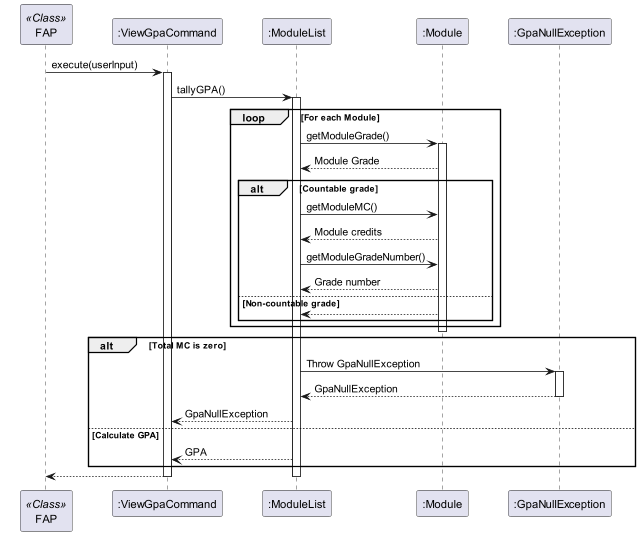

The diagram above was rendered by PlantUML. Its source (embedded in the PNG):
@startuml
skinparam participantPadding 20

participant FAP as User <<Class>>
participant ViewGpaCommand as ":ViewGpaCommand"
participant ModuleList as ":ModuleList"
participant Module as ":Module"
participant GpaNullException as ":GpaNullException"

User -> ViewGpaCommand: execute(userInput)
activate ViewGpaCommand

ViewGpaCommand -> ModuleList: tallyGPA()
activate ModuleList

Loop For each Module
    ModuleList -> Module: getModuleGrade()
    activate Module
    Module --> ModuleList: Module Grade
    alt Countable grade
        ModuleList -> Module: getModuleMC()
        Module --> ModuleList: Module credits
        ModuleList -> Module: getModuleGradeNumber()
        Module --> ModuleList: Grade number
    else Non-countable grade
        Module --> ModuleList
    end
end
    deactivate Module
    alt Total MC is zero
        ModuleList -> GpaNullException: Throw GpaNullException
        activate GpaNullException
        GpaNullException --> ModuleList: GpaNullException
        deactivate GpaNullException
        ModuleList --> ViewGpaCommand: GpaNullException
    else Calculate GPA
        ModuleList --> ViewGpaCommand: GPA
    end

ViewGpaCommand --> User

deactivate ViewGpaCommand
deactivate ModuleList
@enduml